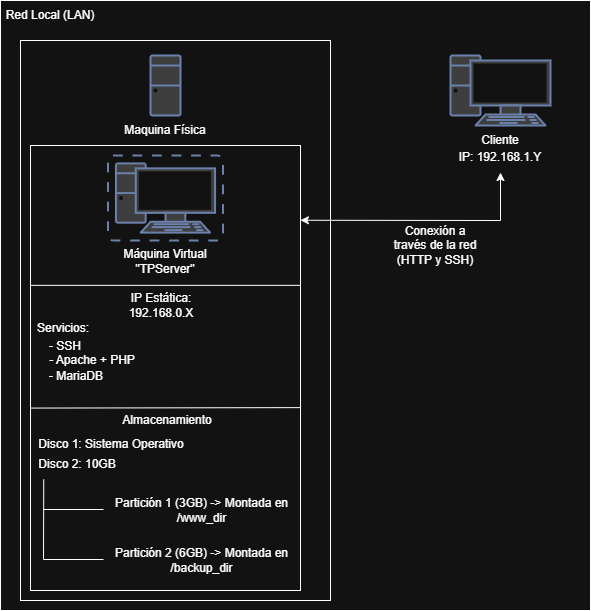

The diagram above was exported from draw.io. Its source (the exported page's mxGraphModel, read from the mxfile embedded in the PNG):
<mxGraphModel dx="1042" dy="527" grid="1" gridSize="10" guides="1" tooltips="1" connect="1" arrows="1" fold="1" page="1" pageScale="1" pageWidth="850" pageHeight="1100" math="0" shadow="0">
  <root>
    <mxCell id="0" />
    <mxCell id="1" parent="0" />
    <mxCell id="kLrNwV0-qz_Rk3nS0Yuj-1" value="" style="rounded=0;whiteSpace=wrap;html=1;fillColor=none;" parent="1" vertex="1">
      <mxGeometry x="140" y="40" width="590" height="610" as="geometry" />
    </mxCell>
    <mxCell id="kLrNwV0-qz_Rk3nS0Yuj-2" value="Red Local (LAN)" style="text;html=1;align=center;verticalAlign=middle;whiteSpace=wrap;rounded=0;" parent="1" vertex="1">
      <mxGeometry x="140" y="40" width="100" height="30" as="geometry" />
    </mxCell>
    <mxCell id="qvy14WB34xg6523bUOoO-1" value="" style="fontColor=#0066CC;verticalAlign=top;verticalLabelPosition=bottom;labelPosition=center;align=center;html=1;outlineConnect=0;fillColor=#CCCCCC;strokeColor=#6881B3;gradientColor=none;gradientDirection=north;strokeWidth=2;shape=mxgraph.networks.pc;" vertex="1" parent="1">
      <mxGeometry x="590" y="95" width="100" height="70" as="geometry" />
    </mxCell>
    <mxCell id="qvy14WB34xg6523bUOoO-6" value="" style="rounded=0;whiteSpace=wrap;html=1;fillColor=none;" vertex="1" parent="1">
      <mxGeometry x="160" y="80" width="310" height="560" as="geometry" />
    </mxCell>
    <mxCell id="qvy14WB34xg6523bUOoO-7" value="" style="fontColor=#0066CC;verticalAlign=top;verticalLabelPosition=bottom;labelPosition=center;align=center;html=1;outlineConnect=0;fillColor=#CCCCCC;strokeColor=#6881B3;gradientColor=none;gradientDirection=north;strokeWidth=2;shape=mxgraph.networks.desktop_pc;" vertex="1" parent="1">
      <mxGeometry x="290" y="95" width="30" height="60" as="geometry" />
    </mxCell>
    <mxCell id="qvy14WB34xg6523bUOoO-8" value="Cliente" style="text;html=1;align=center;verticalAlign=middle;whiteSpace=wrap;rounded=0;" vertex="1" parent="1">
      <mxGeometry x="610" y="165" width="60" height="30" as="geometry" />
    </mxCell>
    <mxCell id="qvy14WB34xg6523bUOoO-9" value="Maquina Física" style="text;html=1;align=center;verticalAlign=middle;whiteSpace=wrap;rounded=0;" vertex="1" parent="1">
      <mxGeometry x="260" y="155" width="90" height="30" as="geometry" />
    </mxCell>
    <mxCell id="qvy14WB34xg6523bUOoO-10" value="" style="rounded=0;whiteSpace=wrap;html=1;fillColor=none;" vertex="1" parent="1">
      <mxGeometry x="170" y="185" width="270" height="445" as="geometry" />
    </mxCell>
    <mxCell id="qvy14WB34xg6523bUOoO-11" value="" style="fontColor=#0066CC;verticalAlign=top;verticalLabelPosition=bottom;labelPosition=center;align=center;html=1;outlineConnect=0;fillColor=#CCCCCC;strokeColor=#6881B3;gradientColor=none;gradientDirection=north;strokeWidth=2;shape=mxgraph.networks.virtual_pc;" vertex="1" parent="1">
      <mxGeometry x="247.5" y="195" width="115" height="85" as="geometry" />
    </mxCell>
    <mxCell id="qvy14WB34xg6523bUOoO-12" value="Máquina Virtual&lt;div&gt;&quot;TPServer&quot;&lt;/div&gt;" style="text;html=1;align=center;verticalAlign=middle;whiteSpace=wrap;rounded=0;" vertex="1" parent="1">
      <mxGeometry x="260" y="286" width="90" height="30" as="geometry" />
    </mxCell>
    <mxCell id="qvy14WB34xg6523bUOoO-13" value="" style="endArrow=none;html=1;rounded=0;entryX=-0.002;entryY=0.33;entryDx=0;entryDy=0;entryPerimeter=0;exitX=1.001;exitY=0.33;exitDx=0;exitDy=0;exitPerimeter=0;" edge="1" parent="1">
      <mxGeometry width="50" height="50" relative="1" as="geometry">
        <mxPoint x="440.27" y="324.85" as="sourcePoint" />
        <mxPoint x="169.46000000000004" y="324.85" as="targetPoint" />
      </mxGeometry>
    </mxCell>
    <mxCell id="qvy14WB34xg6523bUOoO-14" value="IP Estática:&lt;div&gt;192.168.0.X&lt;/div&gt;" style="text;html=1;align=center;verticalAlign=middle;whiteSpace=wrap;rounded=0;" vertex="1" parent="1">
      <mxGeometry x="256" y="330" width="90" height="30" as="geometry" />
    </mxCell>
    <mxCell id="qvy14WB34xg6523bUOoO-15" value="Servicios:" style="text;html=1;align=center;verticalAlign=middle;whiteSpace=wrap;rounded=0;" vertex="1" parent="1">
      <mxGeometry x="158" y="353" width="90" height="30" as="geometry" />
    </mxCell>
    <mxCell id="qvy14WB34xg6523bUOoO-16" value="- SSH" style="text;html=1;align=center;verticalAlign=middle;whiteSpace=wrap;rounded=0;" vertex="1" parent="1">
      <mxGeometry x="184" y="371" width="42" height="30" as="geometry" />
    </mxCell>
    <mxCell id="qvy14WB34xg6523bUOoO-18" value="- Apache + PHP" style="text;html=1;align=center;verticalAlign=middle;whiteSpace=wrap;rounded=0;" vertex="1" parent="1">
      <mxGeometry x="181" y="385" width="102" height="30" as="geometry" />
    </mxCell>
    <mxCell id="qvy14WB34xg6523bUOoO-19" value="- MariaDB" style="text;html=1;align=center;verticalAlign=middle;whiteSpace=wrap;rounded=0;" vertex="1" parent="1">
      <mxGeometry x="184" y="401" width="64" height="30" as="geometry" />
    </mxCell>
    <mxCell id="qvy14WB34xg6523bUOoO-20" value="" style="endArrow=none;html=1;rounded=0;entryX=-0.001;entryY=0.617;entryDx=0;entryDy=0;entryPerimeter=0;exitX=1.001;exitY=0.616;exitDx=0;exitDy=0;exitPerimeter=0;horizontal=1;strokeWidth=1;jumpSize=6;" edge="1" parent="1">
      <mxGeometry width="50" height="50" relative="1" as="geometry">
        <mxPoint x="440.27" y="447.12" as="sourcePoint" />
        <mxPoint x="169.73000000000013" y="447.56500000000005" as="targetPoint" />
      </mxGeometry>
    </mxCell>
    <mxCell id="qvy14WB34xg6523bUOoO-23" value="Almacenamiento" style="text;html=1;align=center;verticalAlign=middle;whiteSpace=wrap;rounded=0;" vertex="1" parent="1">
      <mxGeometry x="252" y="445" width="110" height="30" as="geometry" />
    </mxCell>
    <mxCell id="qvy14WB34xg6523bUOoO-24" value="Disco 1: Sistema Operativo" style="text;html=1;align=center;verticalAlign=middle;whiteSpace=wrap;rounded=0;" vertex="1" parent="1">
      <mxGeometry x="171" y="469" width="160" height="30" as="geometry" />
    </mxCell>
    <mxCell id="qvy14WB34xg6523bUOoO-25" value="Disco 2: 10GB" style="text;html=1;align=center;verticalAlign=middle;whiteSpace=wrap;rounded=0;" vertex="1" parent="1">
      <mxGeometry x="172" y="489" width="90" height="30" as="geometry" />
    </mxCell>
    <mxCell id="qvy14WB34xg6523bUOoO-26" value="" style="endArrow=none;html=1;rounded=0;entryX=0.225;entryY=0.997;entryDx=0;entryDy=0;exitX=0.12;exitY=0.976;exitDx=0;exitDy=0;exitPerimeter=0;entryPerimeter=0;" edge="1" parent="1">
      <mxGeometry width="50" height="50" relative="1" as="geometry">
        <mxPoint x="183" y="598.8" as="sourcePoint" />
        <mxPoint x="183.25" y="518.91" as="targetPoint" />
      </mxGeometry>
    </mxCell>
    <mxCell id="qvy14WB34xg6523bUOoO-27" value="" style="endArrow=none;html=1;rounded=0;" edge="1" parent="1">
      <mxGeometry width="50" height="50" relative="1" as="geometry">
        <mxPoint x="183" y="549" as="sourcePoint" />
        <mxPoint x="243" y="549" as="targetPoint" />
      </mxGeometry>
    </mxCell>
    <mxCell id="qvy14WB34xg6523bUOoO-28" value="" style="endArrow=none;html=1;rounded=0;" edge="1" parent="1">
      <mxGeometry width="50" height="50" relative="1" as="geometry">
        <mxPoint x="183" y="599" as="sourcePoint" />
        <mxPoint x="243" y="599" as="targetPoint" />
      </mxGeometry>
    </mxCell>
    <mxCell id="qvy14WB34xg6523bUOoO-29" value="Partición 1 (3GB) -&amp;gt; Montada en /www_dir" style="text;html=1;align=center;verticalAlign=middle;whiteSpace=wrap;rounded=0;" vertex="1" parent="1">
      <mxGeometry x="247.5" y="535" width="187" height="30" as="geometry" />
    </mxCell>
    <mxCell id="qvy14WB34xg6523bUOoO-31" value="Partición 2 (6GB) -&amp;gt; Montada en /backup_dir" style="text;html=1;align=center;verticalAlign=middle;whiteSpace=wrap;rounded=0;" vertex="1" parent="1">
      <mxGeometry x="247.5" y="585" width="187" height="30" as="geometry" />
    </mxCell>
    <mxCell id="qvy14WB34xg6523bUOoO-33" value="" style="endArrow=classic;startArrow=classic;html=1;rounded=0;entryX=0.5;entryY=1;entryDx=0;entryDy=0;exitX=0.903;exitY=0.321;exitDx=0;exitDy=0;exitPerimeter=0;" edge="1" parent="1" source="qvy14WB34xg6523bUOoO-6" target="qvy14WB34xg6523bUOoO-34">
      <mxGeometry width="50" height="50" relative="1" as="geometry">
        <mxPoint x="500" y="260" as="sourcePoint" />
        <mxPoint x="530" y="310" as="targetPoint" />
        <Array as="points">
          <mxPoint x="640" y="260" />
        </Array>
      </mxGeometry>
    </mxCell>
    <mxCell id="qvy14WB34xg6523bUOoO-34" value="IP: 192.168.1.Y" style="text;html=1;align=center;verticalAlign=middle;whiteSpace=wrap;rounded=0;" vertex="1" parent="1">
      <mxGeometry x="595" y="182" width="90" height="30" as="geometry" />
    </mxCell>
    <mxCell id="qvy14WB34xg6523bUOoO-35" value="Conexión a través de la red (HTTP y SSH)" style="text;html=1;align=center;verticalAlign=middle;whiteSpace=wrap;rounded=0;" vertex="1" parent="1">
      <mxGeometry x="530" y="260" width="90" height="50" as="geometry" />
    </mxCell>
  </root>
</mxGraphModel>